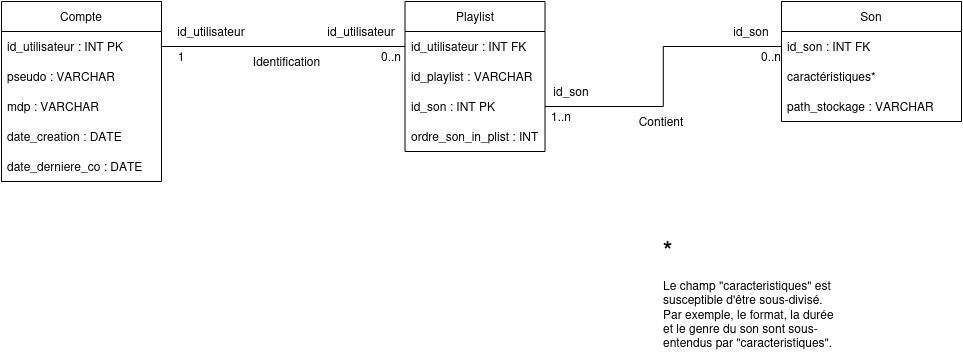

The diagram above was exported from draw.io. Its source (the exported page's mxGraphModel, read from the mxfile embedded in the PNG):
<mxGraphModel dx="1799" dy="483" grid="1" gridSize="10" guides="1" tooltips="1" connect="1" arrows="1" fold="1" page="1" pageScale="1" pageWidth="827" pageHeight="1169" math="0" shadow="0">
  <root>
    <mxCell id="0" />
    <mxCell id="1" parent="0" />
    <mxCell id="n224mTM4oAy61nDKpbfy-1" value="Compte" style="swimlane;fontStyle=0;childLayout=stackLayout;horizontal=1;startSize=30;horizontalStack=0;resizeParent=1;resizeParentMax=0;resizeLast=0;collapsible=1;marginBottom=0;whiteSpace=wrap;html=1;" vertex="1" parent="1">
      <mxGeometry x="-60" y="120" width="160" height="180" as="geometry" />
    </mxCell>
    <mxCell id="n224mTM4oAy61nDKpbfy-2" value="id_utilisateur : INT PK" style="text;strokeColor=none;fillColor=none;align=left;verticalAlign=middle;spacingLeft=4;spacingRight=4;overflow=hidden;points=[[0,0.5],[1,0.5]];portConstraint=eastwest;rotatable=0;whiteSpace=wrap;html=1;" vertex="1" parent="n224mTM4oAy61nDKpbfy-1">
      <mxGeometry y="30" width="160" height="30" as="geometry" />
    </mxCell>
    <mxCell id="n224mTM4oAy61nDKpbfy-3" value="pseudo : VARCHAR" style="text;strokeColor=none;fillColor=none;align=left;verticalAlign=middle;spacingLeft=4;spacingRight=4;overflow=hidden;points=[[0,0.5],[1,0.5]];portConstraint=eastwest;rotatable=0;whiteSpace=wrap;html=1;" vertex="1" parent="n224mTM4oAy61nDKpbfy-1">
      <mxGeometry y="60" width="160" height="30" as="geometry" />
    </mxCell>
    <mxCell id="n224mTM4oAy61nDKpbfy-4" value="mdp : VARCHAR" style="text;strokeColor=none;fillColor=none;align=left;verticalAlign=middle;spacingLeft=4;spacingRight=4;overflow=hidden;points=[[0,0.5],[1,0.5]];portConstraint=eastwest;rotatable=0;whiteSpace=wrap;html=1;" vertex="1" parent="n224mTM4oAy61nDKpbfy-1">
      <mxGeometry y="90" width="160" height="30" as="geometry" />
    </mxCell>
    <mxCell id="n224mTM4oAy61nDKpbfy-5" value="date_creation : DATE" style="text;strokeColor=none;fillColor=none;align=left;verticalAlign=middle;spacingLeft=4;spacingRight=4;overflow=hidden;points=[[0,0.5],[1,0.5]];portConstraint=eastwest;rotatable=0;whiteSpace=wrap;html=1;" vertex="1" parent="n224mTM4oAy61nDKpbfy-1">
      <mxGeometry y="120" width="160" height="30" as="geometry" />
    </mxCell>
    <mxCell id="n224mTM4oAy61nDKpbfy-6" value="date_derniere_co : DATE" style="text;strokeColor=none;fillColor=none;align=left;verticalAlign=middle;spacingLeft=4;spacingRight=4;overflow=hidden;points=[[0,0.5],[1,0.5]];portConstraint=eastwest;rotatable=0;whiteSpace=wrap;html=1;" vertex="1" parent="n224mTM4oAy61nDKpbfy-1">
      <mxGeometry y="150" width="160" height="30" as="geometry" />
    </mxCell>
    <mxCell id="n224mTM4oAy61nDKpbfy-7" value="Playlist" style="swimlane;fontStyle=0;childLayout=stackLayout;horizontal=1;startSize=30;horizontalStack=0;resizeParent=1;resizeParentMax=0;resizeLast=0;collapsible=1;marginBottom=0;whiteSpace=wrap;html=1;" vertex="1" parent="1">
      <mxGeometry x="343.5" y="120" width="140" height="150" as="geometry" />
    </mxCell>
    <mxCell id="n224mTM4oAy61nDKpbfy-8" value="id_utilisateur : INT FK" style="text;strokeColor=none;fillColor=none;align=left;verticalAlign=middle;spacingLeft=4;spacingRight=4;overflow=hidden;points=[[0,0.5],[1,0.5]];portConstraint=eastwest;rotatable=0;whiteSpace=wrap;html=1;" vertex="1" parent="n224mTM4oAy61nDKpbfy-7">
      <mxGeometry y="30" width="140" height="30" as="geometry" />
    </mxCell>
    <mxCell id="n224mTM4oAy61nDKpbfy-9" value="id_playlist : VARCHAR" style="text;strokeColor=none;fillColor=none;align=left;verticalAlign=middle;spacingLeft=4;spacingRight=4;overflow=hidden;points=[[0,0.5],[1,0.5]];portConstraint=eastwest;rotatable=0;whiteSpace=wrap;html=1;" vertex="1" parent="n224mTM4oAy61nDKpbfy-7">
      <mxGeometry y="60" width="140" height="30" as="geometry" />
    </mxCell>
    <mxCell id="n224mTM4oAy61nDKpbfy-10" value="id_son : INT PK" style="text;strokeColor=none;fillColor=none;align=left;verticalAlign=middle;spacingLeft=4;spacingRight=4;overflow=hidden;points=[[0,0.5],[1,0.5]];portConstraint=eastwest;rotatable=0;whiteSpace=wrap;html=1;" vertex="1" parent="n224mTM4oAy61nDKpbfy-7">
      <mxGeometry y="90" width="140" height="30" as="geometry" />
    </mxCell>
    <mxCell id="n224mTM4oAy61nDKpbfy-11" value="ordre_son_in_plist : INT" style="text;strokeColor=none;fillColor=none;align=left;verticalAlign=middle;spacingLeft=4;spacingRight=4;overflow=hidden;points=[[0,0.5],[1,0.5]];portConstraint=eastwest;rotatable=0;whiteSpace=wrap;html=1;" vertex="1" parent="n224mTM4oAy61nDKpbfy-7">
      <mxGeometry y="120" width="140" height="30" as="geometry" />
    </mxCell>
    <mxCell id="n224mTM4oAy61nDKpbfy-20" value="Son" style="swimlane;fontStyle=0;childLayout=stackLayout;horizontal=1;startSize=30;horizontalStack=0;resizeParent=1;resizeParentMax=0;resizeLast=0;collapsible=1;marginBottom=0;whiteSpace=wrap;html=1;" vertex="1" parent="1">
      <mxGeometry x="720" y="120" width="180" height="120" as="geometry" />
    </mxCell>
    <mxCell id="n224mTM4oAy61nDKpbfy-21" value="id_son : INT FK" style="text;strokeColor=none;fillColor=none;align=left;verticalAlign=middle;spacingLeft=4;spacingRight=4;overflow=hidden;points=[[0,0.5],[1,0.5]];portConstraint=eastwest;rotatable=0;whiteSpace=wrap;html=1;" vertex="1" parent="n224mTM4oAy61nDKpbfy-20">
      <mxGeometry y="30" width="180" height="30" as="geometry" />
    </mxCell>
    <mxCell id="n224mTM4oAy61nDKpbfy-22" value="caractéristiques*" style="text;strokeColor=none;fillColor=none;align=left;verticalAlign=middle;spacingLeft=4;spacingRight=4;overflow=hidden;points=[[0,0.5],[1,0.5]];portConstraint=eastwest;rotatable=0;whiteSpace=wrap;html=1;" vertex="1" parent="n224mTM4oAy61nDKpbfy-20">
      <mxGeometry y="60" width="180" height="30" as="geometry" />
    </mxCell>
    <mxCell id="n224mTM4oAy61nDKpbfy-23" value="path_stockage : VARCHAR" style="text;strokeColor=none;fillColor=none;align=left;verticalAlign=middle;spacingLeft=4;spacingRight=4;overflow=hidden;points=[[0,0.5],[1,0.5]];portConstraint=eastwest;rotatable=0;whiteSpace=wrap;html=1;" vertex="1" parent="n224mTM4oAy61nDKpbfy-20">
      <mxGeometry y="90" width="180" height="30" as="geometry" />
    </mxCell>
    <mxCell id="n224mTM4oAy61nDKpbfy-25" value="&lt;h1 style=&quot;margin-top: 0px; line-height: 100%;&quot;&gt;*&lt;br&gt;&lt;/h1&gt;&lt;p&gt;Le champ &quot;caracteristiques&quot; est susceptible d'être sous-divisé. Par exemple, le format, la durée et le genre du son sont sous-entendus par &quot;caracteristiques&quot;.&lt;br&gt;&lt;/p&gt;" style="text;html=1;whiteSpace=wrap;overflow=hidden;rounded=0;" vertex="1" parent="1">
      <mxGeometry x="600" y="350" width="180" height="120" as="geometry" />
    </mxCell>
    <mxCell id="n224mTM4oAy61nDKpbfy-27" value="" style="edgeStyle=orthogonalEdgeStyle;rounded=0;orthogonalLoop=1;jettySize=auto;html=1;entryX=0;entryY=0.5;entryDx=0;entryDy=0;exitX=1;exitY=0.5;exitDx=0;exitDy=0;endArrow=none;endFill=0;" edge="1" parent="1" source="n224mTM4oAy61nDKpbfy-2" target="n224mTM4oAy61nDKpbfy-8">
      <mxGeometry relative="1" as="geometry" />
    </mxCell>
    <mxCell id="n224mTM4oAy61nDKpbfy-28" value="" style="edgeStyle=orthogonalEdgeStyle;rounded=0;orthogonalLoop=1;jettySize=auto;html=1;entryX=0;entryY=0.5;entryDx=0;entryDy=0;endArrow=none;endFill=0;" edge="1" parent="1" source="n224mTM4oAy61nDKpbfy-10" target="n224mTM4oAy61nDKpbfy-21">
      <mxGeometry relative="1" as="geometry" />
    </mxCell>
    <mxCell id="n224mTM4oAy61nDKpbfy-29" value="Identification" style="text;html=1;align=center;verticalAlign=middle;resizable=0;points=[];autosize=1;strokeColor=none;fillColor=none;" vertex="1" parent="1">
      <mxGeometry x="180" y="165" width="90" height="30" as="geometry" />
    </mxCell>
    <mxCell id="n224mTM4oAy61nDKpbfy-31" value="id_utilisateur" style="text;html=1;align=center;verticalAlign=middle;whiteSpace=wrap;rounded=0;" vertex="1" parent="1">
      <mxGeometry x="120" y="135" width="60" height="30" as="geometry" />
    </mxCell>
    <mxCell id="n224mTM4oAy61nDKpbfy-32" value="id_utilisateur" style="text;html=1;align=center;verticalAlign=middle;whiteSpace=wrap;rounded=0;" vertex="1" parent="1">
      <mxGeometry x="270" y="135" width="60" height="30" as="geometry" />
    </mxCell>
    <mxCell id="n224mTM4oAy61nDKpbfy-33" value="1" style="text;html=1;align=center;verticalAlign=middle;whiteSpace=wrap;rounded=0;" vertex="1" parent="1">
      <mxGeometry x="90" y="160" width="60" height="30" as="geometry" />
    </mxCell>
    <mxCell id="n224mTM4oAy61nDKpbfy-34" value="0..n" style="text;html=1;align=center;verticalAlign=middle;whiteSpace=wrap;rounded=0;" vertex="1" parent="1">
      <mxGeometry x="300" y="160" width="60" height="30" as="geometry" />
    </mxCell>
    <mxCell id="n224mTM4oAy61nDKpbfy-35" value="1..n" style="text;html=1;align=center;verticalAlign=middle;whiteSpace=wrap;rounded=0;" vertex="1" parent="1">
      <mxGeometry x="470" y="220" width="60" height="30" as="geometry" />
    </mxCell>
    <mxCell id="n224mTM4oAy61nDKpbfy-36" value="0..n" style="text;html=1;align=center;verticalAlign=middle;whiteSpace=wrap;rounded=0;" vertex="1" parent="1">
      <mxGeometry x="680" y="160" width="60" height="30" as="geometry" />
    </mxCell>
    <mxCell id="n224mTM4oAy61nDKpbfy-37" value="id_son" style="text;html=1;align=center;verticalAlign=middle;whiteSpace=wrap;rounded=0;" vertex="1" parent="1">
      <mxGeometry x="480" y="195" width="60" height="30" as="geometry" />
    </mxCell>
    <mxCell id="n224mTM4oAy61nDKpbfy-38" value="id_son" style="text;html=1;align=center;verticalAlign=middle;whiteSpace=wrap;rounded=0;" vertex="1" parent="1">
      <mxGeometry x="660" y="135" width="60" height="30" as="geometry" />
    </mxCell>
    <mxCell id="n224mTM4oAy61nDKpbfy-39" value="Contient" style="text;html=1;align=center;verticalAlign=middle;whiteSpace=wrap;rounded=0;" vertex="1" parent="1">
      <mxGeometry x="570" y="225" width="60" height="30" as="geometry" />
    </mxCell>
  </root>
</mxGraphModel>